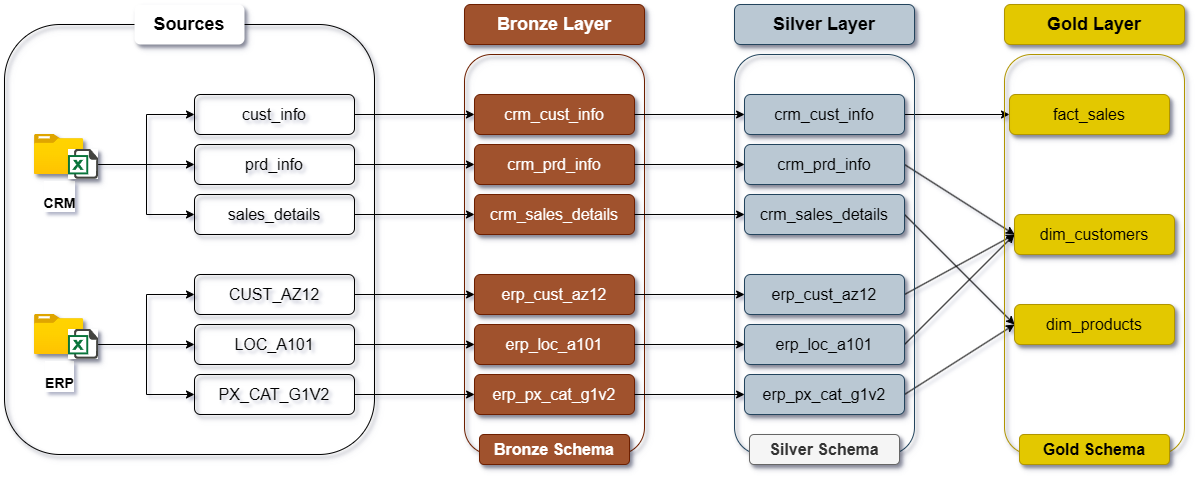

The diagram above was exported from draw.io. Its source (the exported page's mxGraphModel, read from the mxfile embedded in the PNG):
<mxGraphModel dx="2037" dy="1110" grid="1" gridSize="10" guides="1" tooltips="1" connect="1" arrows="1" fold="1" page="1" pageScale="1" pageWidth="2800" pageHeight="1100" math="0" shadow="0">
  <root>
    <mxCell id="0" />
    <mxCell id="1" parent="0" />
    <mxCell id="WPZEpgu-jWW8FaoB7BFw-10" parent="1" style="rounded=1;whiteSpace=wrap;html=1;fillColor=none;shadow=1;" value="" vertex="1">
      <mxGeometry height="430" width="370" x="270" y="240" as="geometry" />
    </mxCell>
    <mxCell id="WPZEpgu-jWW8FaoB7BFw-11" parent="1" style="text;html=1;whiteSpace=wrap;strokeColor=none;fillColor=default;align=center;verticalAlign=middle;rounded=1;shadow=1;" value="&lt;b&gt;&lt;font style=&quot;font-size: 18px;&quot;&gt;Sources&lt;/font&gt;&lt;/b&gt;" vertex="1">
      <mxGeometry height="40" width="110" x="400" y="220" as="geometry" />
    </mxCell>
    <mxCell id="WPZEpgu-jWW8FaoB7BFw-12" parent="1" style="image;aspect=fixed;html=1;points=[];align=center;fontSize=12;image=img/lib/azure2/general/Folder_Blank.svg;shadow=1;" value="&lt;div&gt;&lt;br&gt;&lt;/div&gt;&lt;div&gt;&lt;font style=&quot;font-size: 14px;&quot;&gt;&lt;b&gt;CRM&lt;/b&gt;&lt;/font&gt;&lt;/div&gt;" vertex="1">
      <mxGeometry height="40" width="49.29" x="300" y="350" as="geometry" />
    </mxCell>
    <mxCell id="WPZEpgu-jWW8FaoB7BFw-80" edge="1" parent="1" source="WPZEpgu-jWW8FaoB7BFw-13" style="edgeStyle=orthogonalEdgeStyle;rounded=0;orthogonalLoop=1;jettySize=auto;html=1;entryX=0;entryY=0.5;entryDx=0;entryDy=0;" target="WPZEpgu-jWW8FaoB7BFw-58">
      <mxGeometry relative="1" as="geometry" />
    </mxCell>
    <mxCell id="WPZEpgu-jWW8FaoB7BFw-81" edge="1" parent="1" source="WPZEpgu-jWW8FaoB7BFw-13" style="edgeStyle=orthogonalEdgeStyle;rounded=0;orthogonalLoop=1;jettySize=auto;html=1;entryX=0;entryY=0.5;entryDx=0;entryDy=0;" target="WPZEpgu-jWW8FaoB7BFw-57">
      <mxGeometry relative="1" as="geometry" />
    </mxCell>
    <mxCell id="WPZEpgu-jWW8FaoB7BFw-82" edge="1" parent="1" source="WPZEpgu-jWW8FaoB7BFw-13" style="edgeStyle=orthogonalEdgeStyle;rounded=0;orthogonalLoop=1;jettySize=auto;html=1;entryX=0;entryY=0.5;entryDx=0;entryDy=0;" target="WPZEpgu-jWW8FaoB7BFw-59">
      <mxGeometry relative="1" as="geometry" />
    </mxCell>
    <mxCell id="WPZEpgu-jWW8FaoB7BFw-13" parent="1" style="shape=image;html=1;verticalAlign=top;verticalLabelPosition=bottom;labelBackgroundColor=#ffffff;imageAspect=0;aspect=fixed;image=https://icons.diagrams.net/icon-cache1/Document_icons-2697/647702-excel-1195.svg;imageBackground=default;imageBorder=none;shadow=1;" value="" vertex="1">
      <mxGeometry height="30" width="30" x="334" y="365" as="geometry" />
    </mxCell>
    <mxCell id="WPZEpgu-jWW8FaoB7BFw-24" parent="1" style="image;aspect=fixed;html=1;points=[];align=center;fontSize=12;image=img/lib/azure2/general/Folder_Blank.svg;shadow=1;" value="&lt;div&gt;&lt;br&gt;&lt;/div&gt;&lt;div&gt;&lt;font style=&quot;font-size: 14px;&quot;&gt;&lt;b&gt;ERP&lt;/b&gt;&lt;/font&gt;&lt;/div&gt;" vertex="1">
      <mxGeometry height="40" width="49.29" x="300" y="530" as="geometry" />
    </mxCell>
    <mxCell id="WPZEpgu-jWW8FaoB7BFw-83" edge="1" parent="1" source="WPZEpgu-jWW8FaoB7BFw-25" style="edgeStyle=orthogonalEdgeStyle;rounded=0;orthogonalLoop=1;jettySize=auto;html=1;entryX=0;entryY=0.5;entryDx=0;entryDy=0;" target="WPZEpgu-jWW8FaoB7BFw-60">
      <mxGeometry relative="1" as="geometry" />
    </mxCell>
    <mxCell id="WPZEpgu-jWW8FaoB7BFw-84" edge="1" parent="1" source="WPZEpgu-jWW8FaoB7BFw-25" style="edgeStyle=orthogonalEdgeStyle;rounded=0;orthogonalLoop=1;jettySize=auto;html=1;entryX=0;entryY=0.5;entryDx=0;entryDy=0;" target="WPZEpgu-jWW8FaoB7BFw-61">
      <mxGeometry relative="1" as="geometry" />
    </mxCell>
    <mxCell id="WPZEpgu-jWW8FaoB7BFw-85" edge="1" parent="1" source="WPZEpgu-jWW8FaoB7BFw-25" style="edgeStyle=orthogonalEdgeStyle;rounded=0;orthogonalLoop=1;jettySize=auto;html=1;entryX=0;entryY=0.5;entryDx=0;entryDy=0;" target="WPZEpgu-jWW8FaoB7BFw-62">
      <mxGeometry relative="1" as="geometry" />
    </mxCell>
    <mxCell id="WPZEpgu-jWW8FaoB7BFw-25" parent="1" style="shape=image;html=1;verticalAlign=top;verticalLabelPosition=bottom;labelBackgroundColor=#ffffff;imageAspect=0;aspect=fixed;image=https://icons.diagrams.net/icon-cache1/Document_icons-2697/647702-excel-1195.svg;imageBackground=default;imageBorder=none;shadow=1;" value="" vertex="1">
      <mxGeometry height="30" width="30" x="334" y="545" as="geometry" />
    </mxCell>
    <mxCell id="WPZEpgu-jWW8FaoB7BFw-27" parent="1" style="text;html=1;whiteSpace=wrap;strokeColor=#6D1F00;fillColor=#a0522d;align=center;verticalAlign=middle;rounded=1;shadow=1;fontColor=#ffffff;" value="&lt;b&gt;&lt;font style=&quot;font-size: 18px;&quot;&gt;Bronze Layer&lt;/font&gt;&lt;/b&gt;" vertex="1">
      <mxGeometry height="40" width="180" x="730" y="220" as="geometry" />
    </mxCell>
    <mxCell id="WPZEpgu-jWW8FaoB7BFw-28" parent="1" style="rounded=1;whiteSpace=wrap;html=1;fillColor=none;strokeColor=#6D1F00;shadow=1;fontColor=#ffffff;" value="" vertex="1">
      <mxGeometry height="400" width="180" x="730" y="270" as="geometry" />
    </mxCell>
    <mxCell id="WPZEpgu-jWW8FaoB7BFw-29" parent="1" style="text;html=1;whiteSpace=wrap;strokeColor=#6D1F00;fillColor=#a0522d;align=center;verticalAlign=middle;rounded=1;shadow=1;fontColor=#ffffff;" value="&lt;font style=&quot;font-size: 16px;&quot;&gt;crm_cust_info&lt;/font&gt;" vertex="1">
      <mxGeometry height="40" width="160" x="740" y="310" as="geometry" />
    </mxCell>
    <mxCell id="WPZEpgu-jWW8FaoB7BFw-35" parent="1" style="text;html=1;whiteSpace=wrap;strokeColor=#6D1F00;fillColor=#a0522d;align=center;verticalAlign=middle;rounded=1;shadow=1;fontColor=#ffffff;" value="&lt;font style=&quot;font-size: 16px;&quot;&gt;crm_prd_info&lt;/font&gt;" vertex="1">
      <mxGeometry height="40" width="160" x="740" y="360" as="geometry" />
    </mxCell>
    <mxCell id="WPZEpgu-jWW8FaoB7BFw-36" parent="1" style="text;html=1;whiteSpace=wrap;strokeColor=#6D1F00;fillColor=#a0522d;align=center;verticalAlign=middle;rounded=1;shadow=1;fontColor=#ffffff;" value="&lt;font style=&quot;font-size: 16px;&quot;&gt;crm_sales_details&lt;/font&gt;" vertex="1">
      <mxGeometry height="40" width="160" x="740" y="410" as="geometry" />
    </mxCell>
    <mxCell id="WPZEpgu-jWW8FaoB7BFw-37" parent="1" style="text;html=1;whiteSpace=wrap;strokeColor=#6D1F00;fillColor=#a0522d;align=center;verticalAlign=middle;rounded=1;shadow=1;fontColor=#ffffff;" value="&lt;font style=&quot;font-size: 16px;&quot;&gt;erp_cust_az12&lt;/font&gt;" vertex="1">
      <mxGeometry height="40" width="160" x="740" y="490" as="geometry" />
    </mxCell>
    <mxCell id="WPZEpgu-jWW8FaoB7BFw-38" parent="1" style="text;html=1;whiteSpace=wrap;strokeColor=#6D1F00;fillColor=#a0522d;align=center;verticalAlign=middle;rounded=1;shadow=1;fontColor=#ffffff;" value="&lt;font style=&quot;font-size: 16px;&quot;&gt;erp_loc_a101&lt;/font&gt;" vertex="1">
      <mxGeometry height="40" width="160" x="740" y="540" as="geometry" />
    </mxCell>
    <mxCell id="WPZEpgu-jWW8FaoB7BFw-39" parent="1" style="text;html=1;whiteSpace=wrap;strokeColor=#6D1F00;fillColor=#a0522d;align=center;verticalAlign=middle;rounded=1;shadow=1;fontColor=#ffffff;" value="&lt;font style=&quot;font-size: 16px;&quot;&gt;erp_px_cat_g1v2&lt;/font&gt;" vertex="1">
      <mxGeometry height="40" width="160" x="740" y="590" as="geometry" />
    </mxCell>
    <mxCell id="WPZEpgu-jWW8FaoB7BFw-40" parent="1" style="text;html=1;whiteSpace=wrap;strokeColor=#23445d;fillColor=#bac8d3;align=center;verticalAlign=middle;rounded=1;shadow=1;" value="&lt;b&gt;&lt;font style=&quot;font-size: 18px;&quot;&gt;Silver Layer&lt;/font&gt;&lt;/b&gt;" vertex="1">
      <mxGeometry height="40" width="180" x="1000" y="220" as="geometry" />
    </mxCell>
    <mxCell id="WPZEpgu-jWW8FaoB7BFw-96" edge="1" parent="1" source="WPZEpgu-jWW8FaoB7BFw-41" style="edgeStyle=orthogonalEdgeStyle;rounded=0;orthogonalLoop=1;jettySize=auto;html=1;entryX=0;entryY=0.5;entryDx=0;entryDy=0;" target="WPZEpgu-jWW8FaoB7BFw-50">
      <mxGeometry relative="1" as="geometry" />
    </mxCell>
    <mxCell id="WPZEpgu-jWW8FaoB7BFw-41" parent="1" style="text;html=1;whiteSpace=wrap;strokeColor=#23445d;fillColor=#bac8d3;align=center;verticalAlign=middle;rounded=1;shadow=1;" value="&lt;font style=&quot;font-size: 16px;&quot;&gt;crm_cust_info&lt;/font&gt;" vertex="1">
      <mxGeometry height="40" width="160" x="1010" y="310" as="geometry" />
    </mxCell>
    <mxCell id="WPZEpgu-jWW8FaoB7BFw-97" edge="1" parent="1" source="WPZEpgu-jWW8FaoB7BFw-42" style="rounded=0;orthogonalLoop=1;jettySize=auto;html=1;entryX=0;entryY=0.5;entryDx=0;entryDy=0;exitX=1;exitY=0.5;exitDx=0;exitDy=0;" target="WPZEpgu-jWW8FaoB7BFw-51">
      <mxGeometry relative="1" as="geometry" />
    </mxCell>
    <mxCell id="WPZEpgu-jWW8FaoB7BFw-42" parent="1" style="text;html=1;whiteSpace=wrap;strokeColor=#23445d;fillColor=#bac8d3;align=center;verticalAlign=middle;rounded=1;shadow=1;" value="&lt;font style=&quot;font-size: 16px;&quot;&gt;crm_prd_info&lt;/font&gt;" vertex="1">
      <mxGeometry height="40" width="160" x="1010" y="360" as="geometry" />
    </mxCell>
    <mxCell id="WPZEpgu-jWW8FaoB7BFw-99" edge="1" parent="1" source="WPZEpgu-jWW8FaoB7BFw-43" style="rounded=0;orthogonalLoop=1;jettySize=auto;html=1;entryX=0;entryY=0.5;entryDx=0;entryDy=0;exitX=1;exitY=0.5;exitDx=0;exitDy=0;" target="WPZEpgu-jWW8FaoB7BFw-52">
      <mxGeometry relative="1" as="geometry" />
    </mxCell>
    <mxCell id="WPZEpgu-jWW8FaoB7BFw-43" parent="1" style="text;html=1;whiteSpace=wrap;strokeColor=#23445d;fillColor=#bac8d3;align=center;verticalAlign=middle;rounded=1;shadow=1;" value="&lt;font style=&quot;font-size: 16px;&quot;&gt;crm_sales_details&lt;/font&gt;" vertex="1">
      <mxGeometry height="40" width="160" x="1010" y="410" as="geometry" />
    </mxCell>
    <mxCell id="WPZEpgu-jWW8FaoB7BFw-100" edge="1" parent="1" source="WPZEpgu-jWW8FaoB7BFw-44" style="rounded=0;orthogonalLoop=1;jettySize=auto;html=1;entryX=0;entryY=0.5;entryDx=0;entryDy=0;exitX=1;exitY=0.5;exitDx=0;exitDy=0;" target="WPZEpgu-jWW8FaoB7BFw-51">
      <mxGeometry relative="1" as="geometry" />
    </mxCell>
    <mxCell id="WPZEpgu-jWW8FaoB7BFw-44" parent="1" style="text;html=1;whiteSpace=wrap;strokeColor=#23445d;fillColor=#bac8d3;align=center;verticalAlign=middle;rounded=1;shadow=1;" value="&lt;font style=&quot;font-size: 16px;&quot;&gt;erp_cust_az12&lt;/font&gt;" vertex="1">
      <mxGeometry height="40" width="160" x="1010" y="490" as="geometry" />
    </mxCell>
    <mxCell id="WPZEpgu-jWW8FaoB7BFw-101" edge="1" parent="1" source="WPZEpgu-jWW8FaoB7BFw-45" style="rounded=0;orthogonalLoop=1;jettySize=auto;html=1;entryX=0;entryY=0.5;entryDx=0;entryDy=0;exitX=1;exitY=0.5;exitDx=0;exitDy=0;" target="WPZEpgu-jWW8FaoB7BFw-51">
      <mxGeometry relative="1" as="geometry" />
    </mxCell>
    <mxCell id="WPZEpgu-jWW8FaoB7BFw-45" parent="1" style="text;html=1;whiteSpace=wrap;strokeColor=#23445d;fillColor=#bac8d3;align=center;verticalAlign=middle;rounded=1;shadow=1;" value="&lt;font style=&quot;font-size: 16px;&quot;&gt;erp_loc_a101&lt;/font&gt;" vertex="1">
      <mxGeometry height="40" width="160" x="1010" y="540" as="geometry" />
    </mxCell>
    <mxCell id="WPZEpgu-jWW8FaoB7BFw-102" edge="1" parent="1" source="WPZEpgu-jWW8FaoB7BFw-46" style="rounded=0;orthogonalLoop=1;jettySize=auto;html=1;entryX=0;entryY=0.5;entryDx=0;entryDy=0;exitX=1;exitY=0.5;exitDx=0;exitDy=0;" target="WPZEpgu-jWW8FaoB7BFw-52">
      <mxGeometry relative="1" as="geometry" />
    </mxCell>
    <mxCell id="WPZEpgu-jWW8FaoB7BFw-46" parent="1" style="text;html=1;whiteSpace=wrap;strokeColor=#23445d;fillColor=#bac8d3;align=center;verticalAlign=middle;rounded=1;shadow=1;" value="&lt;font style=&quot;font-size: 16px;&quot;&gt;erp_px_cat_g1v2&lt;/font&gt;" vertex="1">
      <mxGeometry height="40" width="160" x="1010" y="590" as="geometry" />
    </mxCell>
    <mxCell id="WPZEpgu-jWW8FaoB7BFw-47" parent="1" style="rounded=1;whiteSpace=wrap;html=1;fillColor=none;strokeColor=#23445d;shadow=1;" value="" vertex="1">
      <mxGeometry height="400" width="180" x="1000" y="270" as="geometry" />
    </mxCell>
    <mxCell id="WPZEpgu-jWW8FaoB7BFw-49" parent="1" style="text;html=1;whiteSpace=wrap;strokeColor=#B09500;fillColor=#e3c800;align=center;verticalAlign=middle;rounded=1;shadow=1;fontColor=#000000;" value="&lt;b&gt;&lt;font style=&quot;font-size: 18px;&quot;&gt;Gold Layer&lt;/font&gt;&lt;/b&gt;" vertex="1">
      <mxGeometry height="40" width="180" x="1270" y="220" as="geometry" />
    </mxCell>
    <mxCell id="WPZEpgu-jWW8FaoB7BFw-50" parent="1" style="text;html=1;whiteSpace=wrap;strokeColor=#B09500;fillColor=#e3c800;align=center;verticalAlign=middle;rounded=1;shadow=1;fontColor=#000000;" value="&lt;span style=&quot;font-size: 16px;&quot;&gt;fact_sales&lt;/span&gt;" vertex="1">
      <mxGeometry height="40" width="160" x="1275" y="310" as="geometry" />
    </mxCell>
    <mxCell id="WPZEpgu-jWW8FaoB7BFw-51" parent="1" style="text;html=1;whiteSpace=wrap;strokeColor=#B09500;fillColor=#e3c800;align=center;verticalAlign=middle;rounded=1;shadow=1;fontColor=#000000;" value="&lt;font style=&quot;font-size: 16px;&quot;&gt;dim_customers&lt;/font&gt;" vertex="1">
      <mxGeometry height="40" width="160" x="1280" y="430" as="geometry" />
    </mxCell>
    <mxCell id="WPZEpgu-jWW8FaoB7BFw-52" parent="1" style="text;html=1;whiteSpace=wrap;strokeColor=#B09500;fillColor=#e3c800;align=center;verticalAlign=middle;rounded=1;shadow=1;fontColor=#000000;" value="&lt;span style=&quot;font-size: 16px;&quot;&gt;dim_products&lt;/span&gt;" vertex="1">
      <mxGeometry height="40" width="160" x="1280" y="520" as="geometry" />
    </mxCell>
    <mxCell id="WPZEpgu-jWW8FaoB7BFw-56" parent="1" style="rounded=1;whiteSpace=wrap;html=1;fillColor=none;strokeColor=#B09500;shadow=1;fontColor=#000000;" value="" vertex="1">
      <mxGeometry height="400" width="180" x="1270" y="270" as="geometry" />
    </mxCell>
    <mxCell id="WPZEpgu-jWW8FaoB7BFw-70" edge="1" parent="1" source="WPZEpgu-jWW8FaoB7BFw-57" style="edgeStyle=orthogonalEdgeStyle;rounded=0;orthogonalLoop=1;jettySize=auto;html=1;entryX=0;entryY=0.5;entryDx=0;entryDy=0;" target="WPZEpgu-jWW8FaoB7BFw-29">
      <mxGeometry relative="1" as="geometry" />
    </mxCell>
    <mxCell id="WPZEpgu-jWW8FaoB7BFw-57" parent="1" style="text;html=1;whiteSpace=wrap;align=center;verticalAlign=middle;rounded=1;shadow=1;strokeColor=default;" value="&lt;font style=&quot;font-size: 16px;&quot;&gt;cust_info&lt;/font&gt;" vertex="1">
      <mxGeometry height="40" width="160" x="460" y="310" as="geometry" />
    </mxCell>
    <mxCell id="WPZEpgu-jWW8FaoB7BFw-71" edge="1" parent="1" source="WPZEpgu-jWW8FaoB7BFw-58" style="edgeStyle=orthogonalEdgeStyle;rounded=0;orthogonalLoop=1;jettySize=auto;html=1;entryX=0;entryY=0.5;entryDx=0;entryDy=0;" target="WPZEpgu-jWW8FaoB7BFw-35">
      <mxGeometry relative="1" as="geometry" />
    </mxCell>
    <mxCell id="WPZEpgu-jWW8FaoB7BFw-58" parent="1" style="text;html=1;whiteSpace=wrap;strokeColor=default;fillColor=none;align=center;verticalAlign=middle;rounded=1;shadow=1;" value="&lt;font style=&quot;font-size: 16px;&quot;&gt;prd_info&lt;/font&gt;" vertex="1">
      <mxGeometry height="40" width="160" x="460" y="360" as="geometry" />
    </mxCell>
    <mxCell id="WPZEpgu-jWW8FaoB7BFw-72" edge="1" parent="1" source="WPZEpgu-jWW8FaoB7BFw-59" style="edgeStyle=orthogonalEdgeStyle;rounded=0;orthogonalLoop=1;jettySize=auto;html=1;entryX=0;entryY=0.5;entryDx=0;entryDy=0;" target="WPZEpgu-jWW8FaoB7BFw-36">
      <mxGeometry relative="1" as="geometry" />
    </mxCell>
    <mxCell id="WPZEpgu-jWW8FaoB7BFw-59" parent="1" style="text;html=1;whiteSpace=wrap;align=center;verticalAlign=middle;rounded=1;shadow=1;strokeColor=default;" value="&lt;font style=&quot;font-size: 16px;&quot;&gt;sales_details&lt;/font&gt;" vertex="1">
      <mxGeometry height="40" width="160" x="460" y="410" as="geometry" />
    </mxCell>
    <mxCell id="WPZEpgu-jWW8FaoB7BFw-60" parent="1" style="text;html=1;whiteSpace=wrap;align=center;verticalAlign=middle;rounded=1;shadow=1;strokeColor=default;" value="&lt;font style=&quot;font-size: 16px;&quot;&gt;CUST_AZ12&lt;/font&gt;" vertex="1">
      <mxGeometry height="40" width="160" x="460" y="490" as="geometry" />
    </mxCell>
    <mxCell id="WPZEpgu-jWW8FaoB7BFw-61" parent="1" style="text;html=1;whiteSpace=wrap;align=center;verticalAlign=middle;rounded=1;shadow=1;strokeColor=default;" value="&lt;font style=&quot;font-size: 16px;&quot;&gt;LOC_A101&lt;/font&gt;" vertex="1">
      <mxGeometry height="40" width="160" x="460" y="540" as="geometry" />
    </mxCell>
    <mxCell id="WPZEpgu-jWW8FaoB7BFw-62" parent="1" style="text;html=1;whiteSpace=wrap;align=center;verticalAlign=middle;rounded=1;shadow=1;strokeColor=default;" value="&lt;font style=&quot;font-size: 16px;&quot;&gt;PX_CAT_G1V2&lt;/font&gt;" vertex="1">
      <mxGeometry height="40" width="160" x="460" y="590" as="geometry" />
    </mxCell>
    <mxCell id="WPZEpgu-jWW8FaoB7BFw-73" edge="1" parent="1" source="WPZEpgu-jWW8FaoB7BFw-29" style="edgeStyle=orthogonalEdgeStyle;rounded=0;orthogonalLoop=1;jettySize=auto;html=1;entryX=0.056;entryY=0.15;entryDx=0;entryDy=0;entryPerimeter=0;" target="WPZEpgu-jWW8FaoB7BFw-47">
      <mxGeometry relative="1" as="geometry" />
    </mxCell>
    <mxCell id="WPZEpgu-jWW8FaoB7BFw-75" edge="1" parent="1" source="WPZEpgu-jWW8FaoB7BFw-35" style="edgeStyle=orthogonalEdgeStyle;rounded=0;orthogonalLoop=1;jettySize=auto;html=1;entryX=0.056;entryY=0.275;entryDx=0;entryDy=0;entryPerimeter=0;" target="WPZEpgu-jWW8FaoB7BFw-47">
      <mxGeometry relative="1" as="geometry" />
    </mxCell>
    <mxCell id="WPZEpgu-jWW8FaoB7BFw-76" edge="1" parent="1" source="WPZEpgu-jWW8FaoB7BFw-36" style="edgeStyle=orthogonalEdgeStyle;rounded=0;orthogonalLoop=1;jettySize=auto;html=1;entryX=0.056;entryY=0.4;entryDx=0;entryDy=0;entryPerimeter=0;" target="WPZEpgu-jWW8FaoB7BFw-47">
      <mxGeometry relative="1" as="geometry" />
    </mxCell>
    <mxCell id="WPZEpgu-jWW8FaoB7BFw-87" edge="1" parent="1" source="WPZEpgu-jWW8FaoB7BFw-60" style="edgeStyle=orthogonalEdgeStyle;rounded=0;orthogonalLoop=1;jettySize=auto;html=1;entryX=0.056;entryY=0.6;entryDx=0;entryDy=0;entryPerimeter=0;" target="WPZEpgu-jWW8FaoB7BFw-28">
      <mxGeometry relative="1" as="geometry" />
    </mxCell>
    <mxCell id="WPZEpgu-jWW8FaoB7BFw-88" edge="1" parent="1" source="WPZEpgu-jWW8FaoB7BFw-61" style="edgeStyle=orthogonalEdgeStyle;rounded=0;orthogonalLoop=1;jettySize=auto;html=1;entryX=0.056;entryY=0.725;entryDx=0;entryDy=0;entryPerimeter=0;" target="WPZEpgu-jWW8FaoB7BFw-28">
      <mxGeometry relative="1" as="geometry" />
    </mxCell>
    <mxCell id="WPZEpgu-jWW8FaoB7BFw-89" edge="1" parent="1" source="WPZEpgu-jWW8FaoB7BFw-62" style="edgeStyle=orthogonalEdgeStyle;rounded=0;orthogonalLoop=1;jettySize=auto;html=1;entryX=0.056;entryY=0.85;entryDx=0;entryDy=0;entryPerimeter=0;" target="WPZEpgu-jWW8FaoB7BFw-28">
      <mxGeometry relative="1" as="geometry" />
    </mxCell>
    <mxCell id="WPZEpgu-jWW8FaoB7BFw-90" parent="1" style="text;html=1;whiteSpace=wrap;strokeColor=#6D1F00;fillColor=#a0522d;align=center;verticalAlign=middle;rounded=1;shadow=1;fontColor=#ffffff;" value="&lt;b&gt;&lt;font style=&quot;font-size: 16px;&quot;&gt;Bronze Schema&lt;/font&gt;&lt;/b&gt;" vertex="1">
      <mxGeometry height="30" width="150" x="745" y="650" as="geometry" />
    </mxCell>
    <mxCell id="WPZEpgu-jWW8FaoB7BFw-91" parent="1" style="text;html=1;whiteSpace=wrap;strokeColor=#666666;fillColor=light-dark(#F5F5F5,#39454E);align=center;verticalAlign=middle;rounded=1;shadow=1;fontColor=#333333;" value="&lt;b&gt;&lt;font style=&quot;font-size: 16px;&quot;&gt;Silver Schema&lt;/font&gt;&lt;/b&gt;" vertex="1">
      <mxGeometry height="30" width="150" x="1015" y="650" as="geometry" />
    </mxCell>
    <mxCell id="WPZEpgu-jWW8FaoB7BFw-92" parent="1" style="text;html=1;whiteSpace=wrap;strokeColor=#B09500;fillColor=#e3c800;align=center;verticalAlign=middle;rounded=1;shadow=1;fontColor=#000000;" value="&lt;b&gt;&lt;font style=&quot;font-size: 16px;&quot;&gt;Gold Schema&lt;/font&gt;&lt;/b&gt;" vertex="1">
      <mxGeometry height="30" width="150" x="1285" y="650" as="geometry" />
    </mxCell>
    <mxCell id="WPZEpgu-jWW8FaoB7BFw-93" edge="1" parent="1" source="WPZEpgu-jWW8FaoB7BFw-37" style="edgeStyle=orthogonalEdgeStyle;rounded=0;orthogonalLoop=1;jettySize=auto;html=1;entryX=0.056;entryY=0.6;entryDx=0;entryDy=0;entryPerimeter=0;" target="WPZEpgu-jWW8FaoB7BFw-47">
      <mxGeometry relative="1" as="geometry" />
    </mxCell>
    <mxCell id="WPZEpgu-jWW8FaoB7BFw-94" edge="1" parent="1" source="WPZEpgu-jWW8FaoB7BFw-38" style="edgeStyle=orthogonalEdgeStyle;rounded=0;orthogonalLoop=1;jettySize=auto;html=1;entryX=0.056;entryY=0.725;entryDx=0;entryDy=0;entryPerimeter=0;" target="WPZEpgu-jWW8FaoB7BFw-47">
      <mxGeometry relative="1" as="geometry" />
    </mxCell>
    <mxCell id="WPZEpgu-jWW8FaoB7BFw-95" edge="1" parent="1" source="WPZEpgu-jWW8FaoB7BFw-39" style="edgeStyle=orthogonalEdgeStyle;rounded=0;orthogonalLoop=1;jettySize=auto;html=1;entryX=0.056;entryY=0.85;entryDx=0;entryDy=0;entryPerimeter=0;" target="WPZEpgu-jWW8FaoB7BFw-47">
      <mxGeometry relative="1" as="geometry" />
    </mxCell>
  </root>
</mxGraphModel>